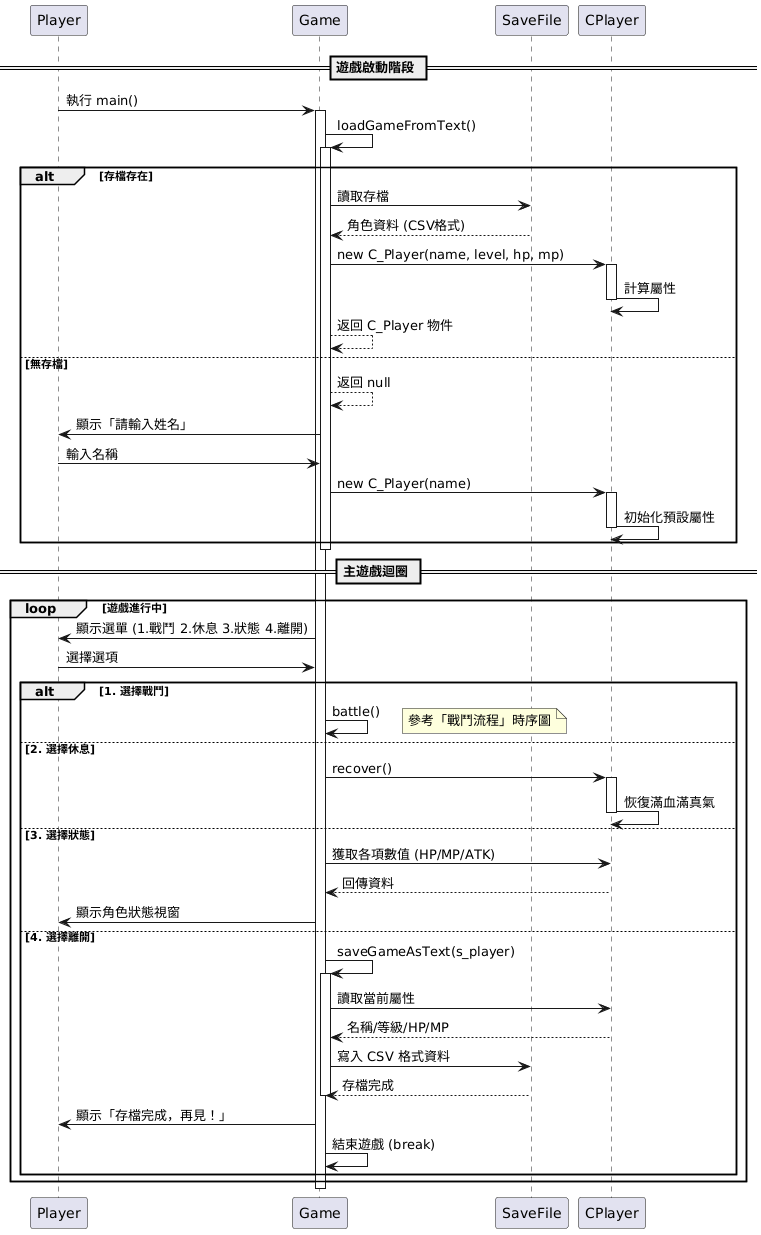

The diagram above was rendered by PlantUML. Its source (embedded in the PNG):
@startuml
' --- 時序圖 (整體程式) ---

== 遊戲啟動階段 ==

Player -> Game: 執行 main()
activate Game

Game -> Game: loadGameFromText()
activate Game

alt 存檔存在
    Game -> SaveFile: 讀取存檔
    SaveFile --> Game: 角色資料 (CSV格式)
    Game -> CPlayer: new C_Player(name, level, hp, mp)
    activate CPlayer
    CPlayer -> CPlayer: 計算屬性
    deactivate CPlayer
    Game --> Game: 返回 C_Player 物件
else 無存檔
    Game --> Game: 返回 null
    Game -> Player: 顯示「請輸入姓名」
    Player -> Game: 輸入名稱
    Game -> CPlayer: new C_Player(name)
    activate CPlayer
    CPlayer -> CPlayer: 初始化預設屬性
    deactivate CPlayer
end
deactivate Game

== 主遊戲迴圈 ==

loop 遊戲進行中
    Game -> Player: 顯示選單 (1.戰鬥 2.休息 3.狀態 4.離開)
    Player -> Game: 選擇選項

    alt 1. 選擇戰鬥
        Game -> Game: battle()
        note right: 參考「戰鬥流程」時序圖

    else 2. 選擇休息
        Game -> CPlayer: recover()
        activate CPlayer
        CPlayer -> CPlayer: 恢復滿血滿真氣
        deactivate CPlayer

    else 3. 選擇狀態
        Game -> CPlayer: 獲取各項數值 (HP/MP/ATK)
        CPlayer --> Game: 回傳資料
        Game -> Player: 顯示角色狀態視窗

    else 4. 選擇離開
        Game -> Game: saveGameAsText(s_player)
        activate Game
        Game -> CPlayer: 讀取當前屬性
        CPlayer --> Game: 名稱/等級/HP/MP
        Game -> SaveFile: 寫入 CSV 格式資料
        SaveFile --> Game: 存檔完成
        deactivate Game
        Game -> Player: 顯示「存檔完成，再見！」
        Game -> Game: 結束遊戲 (break)
    end
end

deactivate Game
@enduml